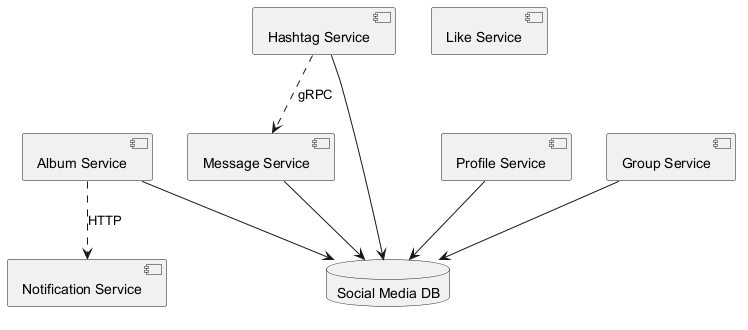

The diagram above was rendered by PlantUML. Its source (embedded in the PNG):
@startuml
skinparam backgroundColor #FFFFFF
skinparam classBackgroundColor #F1F8E9
skinparam classBorderColor #33691E
component "Notification Service" as C_NotificationService
component "Album Service" as C_AlbumService
component "Like Service" as C_LikeService
component "Hashtag Service" as C_HashtagService
component "Profile Service" as C_ProfileService
component "Group Service" as C_GroupService
component "Message Service" as C_MessageService
database "Social Media DB" as DB_social_media
C_AlbumService --> DB_social_media
C_HashtagService --> DB_social_media
C_ProfileService --> DB_social_media
C_GroupService --> DB_social_media
C_MessageService --> DB_social_media
C_HashtagService ..> C_MessageService : gRPC
C_AlbumService ..> C_NotificationService : HTTP
@enduml